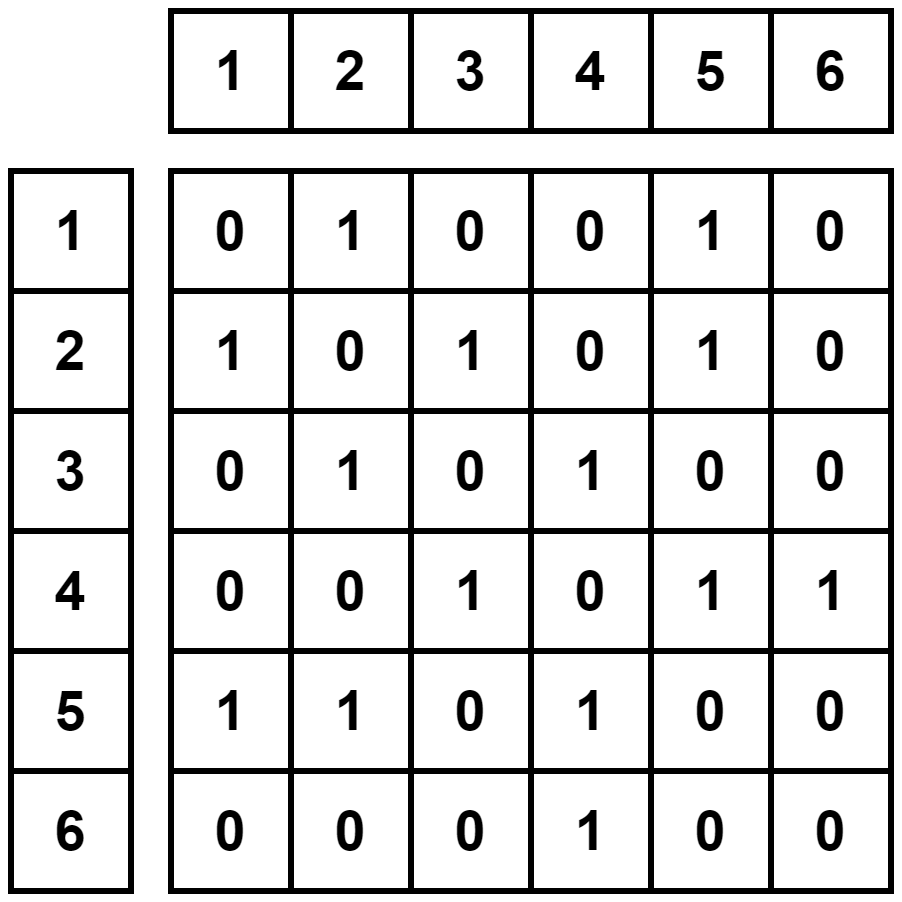

The diagram above was exported from draw.io. Its source (the exported page's mxGraphModel, read from the mxfile embedded in the PNG):
<mxGraphModel dx="1434" dy="836" grid="1" gridSize="10" guides="1" tooltips="1" connect="1" arrows="1" fold="1" page="1" pageScale="1" pageWidth="1100" pageHeight="850" math="0" shadow="0">
  <root>
    <mxCell id="hm2SbZCed3NSuGwGlDa7-0" />
    <mxCell id="hm2SbZCed3NSuGwGlDa7-1" parent="hm2SbZCed3NSuGwGlDa7-0" />
    <mxCell id="OBGB41Wt6JgaGm3EcDoJ-1" value="0" style="rounded=0;whiteSpace=wrap;html=1;fillOpacity=0;fontFamily=Helvetica;fontSize=28;strokeWidth=3;fontStyle=1" vertex="1" parent="hm2SbZCed3NSuGwGlDa7-1">
      <mxGeometry x="400" y="200" width="60" height="60" as="geometry" />
    </mxCell>
    <mxCell id="OBGB41Wt6JgaGm3EcDoJ-2" value="1" style="rounded=0;whiteSpace=wrap;html=1;fillOpacity=0;fontFamily=Helvetica;fontSize=28;strokeWidth=3;fontStyle=1" vertex="1" parent="hm2SbZCed3NSuGwGlDa7-1">
      <mxGeometry x="400" y="260" width="60" height="60" as="geometry" />
    </mxCell>
    <mxCell id="OBGB41Wt6JgaGm3EcDoJ-3" value="0" style="rounded=0;whiteSpace=wrap;html=1;fillOpacity=0;fontFamily=Helvetica;fontSize=28;strokeWidth=3;fontStyle=1" vertex="1" parent="hm2SbZCed3NSuGwGlDa7-1">
      <mxGeometry x="400" y="320" width="60" height="60" as="geometry" />
    </mxCell>
    <mxCell id="OBGB41Wt6JgaGm3EcDoJ-4" value="0" style="rounded=0;whiteSpace=wrap;html=1;fillOpacity=0;fontFamily=Helvetica;fontSize=28;strokeWidth=3;fontStyle=1" vertex="1" parent="hm2SbZCed3NSuGwGlDa7-1">
      <mxGeometry x="400" y="380" width="60" height="60" as="geometry" />
    </mxCell>
    <mxCell id="OBGB41Wt6JgaGm3EcDoJ-5" value="1" style="rounded=0;whiteSpace=wrap;html=1;fillOpacity=0;fontFamily=Helvetica;fontSize=28;strokeWidth=3;fontStyle=1" vertex="1" parent="hm2SbZCed3NSuGwGlDa7-1">
      <mxGeometry x="400" y="440" width="60" height="60" as="geometry" />
    </mxCell>
    <mxCell id="OBGB41Wt6JgaGm3EcDoJ-6" value="0" style="rounded=0;whiteSpace=wrap;html=1;fillOpacity=0;fontFamily=Helvetica;fontSize=28;strokeWidth=3;fontStyle=1" vertex="1" parent="hm2SbZCed3NSuGwGlDa7-1">
      <mxGeometry x="400" y="500" width="60" height="60" as="geometry" />
    </mxCell>
    <mxCell id="OBGB41Wt6JgaGm3EcDoJ-7" value="1" style="rounded=0;whiteSpace=wrap;html=1;fillOpacity=0;fontFamily=Helvetica;fontSize=28;strokeWidth=3;fontStyle=1" vertex="1" parent="hm2SbZCed3NSuGwGlDa7-1">
      <mxGeometry x="460" y="200" width="60" height="60" as="geometry" />
    </mxCell>
    <mxCell id="OBGB41Wt6JgaGm3EcDoJ-8" value="0" style="rounded=0;whiteSpace=wrap;html=1;fillOpacity=0;fontFamily=Helvetica;fontSize=28;strokeWidth=3;fontStyle=1" vertex="1" parent="hm2SbZCed3NSuGwGlDa7-1">
      <mxGeometry x="460" y="260" width="60" height="60" as="geometry" />
    </mxCell>
    <mxCell id="OBGB41Wt6JgaGm3EcDoJ-9" value="1" style="rounded=0;whiteSpace=wrap;html=1;fillOpacity=0;fontFamily=Helvetica;fontSize=28;strokeWidth=3;fontStyle=1" vertex="1" parent="hm2SbZCed3NSuGwGlDa7-1">
      <mxGeometry x="460" y="320" width="60" height="60" as="geometry" />
    </mxCell>
    <mxCell id="OBGB41Wt6JgaGm3EcDoJ-10" value="0" style="rounded=0;whiteSpace=wrap;html=1;fillOpacity=0;fontFamily=Helvetica;fontSize=28;strokeWidth=3;fontStyle=1" vertex="1" parent="hm2SbZCed3NSuGwGlDa7-1">
      <mxGeometry x="460" y="380" width="60" height="60" as="geometry" />
    </mxCell>
    <mxCell id="OBGB41Wt6JgaGm3EcDoJ-11" value="1" style="rounded=0;whiteSpace=wrap;html=1;fillOpacity=0;fontFamily=Helvetica;fontSize=28;strokeWidth=3;fontStyle=1" vertex="1" parent="hm2SbZCed3NSuGwGlDa7-1">
      <mxGeometry x="460" y="440" width="60" height="60" as="geometry" />
    </mxCell>
    <mxCell id="OBGB41Wt6JgaGm3EcDoJ-12" value="0" style="rounded=0;whiteSpace=wrap;html=1;fillOpacity=0;fontFamily=Helvetica;fontSize=28;strokeWidth=3;fontStyle=1" vertex="1" parent="hm2SbZCed3NSuGwGlDa7-1">
      <mxGeometry x="460" y="500" width="60" height="60" as="geometry" />
    </mxCell>
    <mxCell id="OBGB41Wt6JgaGm3EcDoJ-13" value="0" style="rounded=0;whiteSpace=wrap;html=1;fillOpacity=0;fontFamily=Helvetica;fontSize=28;strokeWidth=3;fontStyle=1" vertex="1" parent="hm2SbZCed3NSuGwGlDa7-1">
      <mxGeometry x="520" y="200" width="60" height="60" as="geometry" />
    </mxCell>
    <mxCell id="OBGB41Wt6JgaGm3EcDoJ-14" value="1" style="rounded=0;whiteSpace=wrap;html=1;fillOpacity=0;fontFamily=Helvetica;fontSize=28;strokeWidth=3;fontStyle=1" vertex="1" parent="hm2SbZCed3NSuGwGlDa7-1">
      <mxGeometry x="520" y="260" width="60" height="60" as="geometry" />
    </mxCell>
    <mxCell id="OBGB41Wt6JgaGm3EcDoJ-15" value="0" style="rounded=0;whiteSpace=wrap;html=1;fillOpacity=0;fontFamily=Helvetica;fontSize=28;strokeWidth=3;fontStyle=1" vertex="1" parent="hm2SbZCed3NSuGwGlDa7-1">
      <mxGeometry x="520" y="320" width="60" height="60" as="geometry" />
    </mxCell>
    <mxCell id="OBGB41Wt6JgaGm3EcDoJ-16" value="1" style="rounded=0;whiteSpace=wrap;html=1;fillOpacity=0;fontFamily=Helvetica;fontSize=28;strokeWidth=3;fontStyle=1" vertex="1" parent="hm2SbZCed3NSuGwGlDa7-1">
      <mxGeometry x="520" y="380" width="60" height="60" as="geometry" />
    </mxCell>
    <mxCell id="OBGB41Wt6JgaGm3EcDoJ-17" value="0" style="rounded=0;whiteSpace=wrap;html=1;fillOpacity=0;fontFamily=Helvetica;fontSize=28;strokeWidth=3;fontStyle=1" vertex="1" parent="hm2SbZCed3NSuGwGlDa7-1">
      <mxGeometry x="520" y="440" width="60" height="60" as="geometry" />
    </mxCell>
    <mxCell id="OBGB41Wt6JgaGm3EcDoJ-18" value="0" style="rounded=0;whiteSpace=wrap;html=1;fillOpacity=0;fontFamily=Helvetica;fontSize=28;strokeWidth=3;fontStyle=1" vertex="1" parent="hm2SbZCed3NSuGwGlDa7-1">
      <mxGeometry x="520" y="500" width="60" height="60" as="geometry" />
    </mxCell>
    <mxCell id="OBGB41Wt6JgaGm3EcDoJ-19" value="0" style="rounded=0;whiteSpace=wrap;html=1;fillOpacity=0;fontFamily=Helvetica;fontSize=28;strokeWidth=3;fontStyle=1" vertex="1" parent="hm2SbZCed3NSuGwGlDa7-1">
      <mxGeometry x="580" y="200" width="60" height="60" as="geometry" />
    </mxCell>
    <mxCell id="OBGB41Wt6JgaGm3EcDoJ-20" value="0" style="rounded=0;whiteSpace=wrap;html=1;fillOpacity=0;fontFamily=Helvetica;fontSize=28;strokeWidth=3;fontStyle=1" vertex="1" parent="hm2SbZCed3NSuGwGlDa7-1">
      <mxGeometry x="580" y="260" width="60" height="60" as="geometry" />
    </mxCell>
    <mxCell id="OBGB41Wt6JgaGm3EcDoJ-21" value="1" style="rounded=0;whiteSpace=wrap;html=1;fillOpacity=0;fontFamily=Helvetica;fontSize=28;strokeWidth=3;fontStyle=1" vertex="1" parent="hm2SbZCed3NSuGwGlDa7-1">
      <mxGeometry x="580" y="320" width="60" height="60" as="geometry" />
    </mxCell>
    <mxCell id="OBGB41Wt6JgaGm3EcDoJ-22" value="0" style="rounded=0;whiteSpace=wrap;html=1;fillOpacity=0;fontFamily=Helvetica;fontSize=28;strokeWidth=3;fontStyle=1" vertex="1" parent="hm2SbZCed3NSuGwGlDa7-1">
      <mxGeometry x="580" y="380" width="60" height="60" as="geometry" />
    </mxCell>
    <mxCell id="OBGB41Wt6JgaGm3EcDoJ-23" value="1" style="rounded=0;whiteSpace=wrap;html=1;fillOpacity=0;fontFamily=Helvetica;fontSize=28;strokeWidth=3;fontStyle=1" vertex="1" parent="hm2SbZCed3NSuGwGlDa7-1">
      <mxGeometry x="580" y="440" width="60" height="60" as="geometry" />
    </mxCell>
    <mxCell id="OBGB41Wt6JgaGm3EcDoJ-24" value="1" style="rounded=0;whiteSpace=wrap;html=1;fillOpacity=0;fontFamily=Helvetica;fontSize=28;strokeWidth=3;fontStyle=1" vertex="1" parent="hm2SbZCed3NSuGwGlDa7-1">
      <mxGeometry x="580" y="500" width="60" height="60" as="geometry" />
    </mxCell>
    <mxCell id="OBGB41Wt6JgaGm3EcDoJ-25" value="1" style="rounded=0;whiteSpace=wrap;html=1;fillOpacity=0;fontFamily=Helvetica;fontSize=28;strokeWidth=3;fontStyle=1" vertex="1" parent="hm2SbZCed3NSuGwGlDa7-1">
      <mxGeometry x="640" y="200" width="60" height="60" as="geometry" />
    </mxCell>
    <mxCell id="OBGB41Wt6JgaGm3EcDoJ-26" value="1" style="rounded=0;whiteSpace=wrap;html=1;fillOpacity=0;fontFamily=Helvetica;fontSize=28;strokeWidth=3;fontStyle=1" vertex="1" parent="hm2SbZCed3NSuGwGlDa7-1">
      <mxGeometry x="640" y="260" width="60" height="60" as="geometry" />
    </mxCell>
    <mxCell id="OBGB41Wt6JgaGm3EcDoJ-27" value="0" style="rounded=0;whiteSpace=wrap;html=1;fillOpacity=0;fontFamily=Helvetica;fontSize=28;strokeWidth=3;fontStyle=1" vertex="1" parent="hm2SbZCed3NSuGwGlDa7-1">
      <mxGeometry x="640" y="320" width="60" height="60" as="geometry" />
    </mxCell>
    <mxCell id="OBGB41Wt6JgaGm3EcDoJ-28" value="1" style="rounded=0;whiteSpace=wrap;html=1;fillOpacity=0;fontFamily=Helvetica;fontSize=28;strokeWidth=3;fontStyle=1" vertex="1" parent="hm2SbZCed3NSuGwGlDa7-1">
      <mxGeometry x="640" y="380" width="60" height="60" as="geometry" />
    </mxCell>
    <mxCell id="OBGB41Wt6JgaGm3EcDoJ-29" value="0" style="rounded=0;whiteSpace=wrap;html=1;fillOpacity=0;fontFamily=Helvetica;fontSize=28;strokeWidth=3;fontStyle=1" vertex="1" parent="hm2SbZCed3NSuGwGlDa7-1">
      <mxGeometry x="640" y="440" width="60" height="60" as="geometry" />
    </mxCell>
    <mxCell id="OBGB41Wt6JgaGm3EcDoJ-30" value="0" style="rounded=0;whiteSpace=wrap;html=1;fillOpacity=0;fontFamily=Helvetica;fontSize=28;strokeWidth=3;fontStyle=1" vertex="1" parent="hm2SbZCed3NSuGwGlDa7-1">
      <mxGeometry x="640" y="500" width="60" height="60" as="geometry" />
    </mxCell>
    <mxCell id="OBGB41Wt6JgaGm3EcDoJ-31" value="0" style="rounded=0;whiteSpace=wrap;html=1;fillOpacity=0;fontFamily=Helvetica;fontSize=28;strokeWidth=3;fontStyle=1" vertex="1" parent="hm2SbZCed3NSuGwGlDa7-1">
      <mxGeometry x="700" y="200" width="60" height="60" as="geometry" />
    </mxCell>
    <mxCell id="OBGB41Wt6JgaGm3EcDoJ-32" value="0" style="rounded=0;whiteSpace=wrap;html=1;fillOpacity=0;fontFamily=Helvetica;fontSize=28;strokeWidth=3;fontStyle=1" vertex="1" parent="hm2SbZCed3NSuGwGlDa7-1">
      <mxGeometry x="700" y="260" width="60" height="60" as="geometry" />
    </mxCell>
    <mxCell id="OBGB41Wt6JgaGm3EcDoJ-33" value="0" style="rounded=0;whiteSpace=wrap;html=1;fillOpacity=0;fontFamily=Helvetica;fontSize=28;strokeWidth=3;fontStyle=1" vertex="1" parent="hm2SbZCed3NSuGwGlDa7-1">
      <mxGeometry x="700" y="320" width="60" height="60" as="geometry" />
    </mxCell>
    <mxCell id="OBGB41Wt6JgaGm3EcDoJ-34" value="1" style="rounded=0;whiteSpace=wrap;html=1;fillOpacity=0;fontFamily=Helvetica;fontSize=28;strokeWidth=3;fontStyle=1" vertex="1" parent="hm2SbZCed3NSuGwGlDa7-1">
      <mxGeometry x="700" y="380" width="60" height="60" as="geometry" />
    </mxCell>
    <mxCell id="OBGB41Wt6JgaGm3EcDoJ-35" value="0" style="rounded=0;whiteSpace=wrap;html=1;fillOpacity=0;fontFamily=Helvetica;fontSize=28;strokeWidth=3;fontStyle=1" vertex="1" parent="hm2SbZCed3NSuGwGlDa7-1">
      <mxGeometry x="700" y="440" width="60" height="60" as="geometry" />
    </mxCell>
    <mxCell id="OBGB41Wt6JgaGm3EcDoJ-36" value="0" style="rounded=0;whiteSpace=wrap;html=1;fillOpacity=0;fontFamily=Helvetica;fontSize=28;strokeWidth=3;fontStyle=1" vertex="1" parent="hm2SbZCed3NSuGwGlDa7-1">
      <mxGeometry x="700" y="500" width="60" height="60" as="geometry" />
    </mxCell>
    <mxCell id="OBGB41Wt6JgaGm3EcDoJ-37" value="1" style="rounded=0;whiteSpace=wrap;html=1;fillOpacity=0;fontFamily=Helvetica;fontSize=28;strokeWidth=3;fontStyle=1" vertex="1" parent="hm2SbZCed3NSuGwGlDa7-1">
      <mxGeometry x="320" y="200" width="60" height="60" as="geometry" />
    </mxCell>
    <mxCell id="OBGB41Wt6JgaGm3EcDoJ-38" value="2" style="rounded=0;whiteSpace=wrap;html=1;fillOpacity=0;fontFamily=Helvetica;fontSize=28;strokeWidth=3;fontStyle=1" vertex="1" parent="hm2SbZCed3NSuGwGlDa7-1">
      <mxGeometry x="320" y="260" width="60" height="60" as="geometry" />
    </mxCell>
    <mxCell id="OBGB41Wt6JgaGm3EcDoJ-39" value="3" style="rounded=0;whiteSpace=wrap;html=1;fillOpacity=0;fontFamily=Helvetica;fontSize=28;strokeWidth=3;fontStyle=1" vertex="1" parent="hm2SbZCed3NSuGwGlDa7-1">
      <mxGeometry x="320" y="320" width="60" height="60" as="geometry" />
    </mxCell>
    <mxCell id="OBGB41Wt6JgaGm3EcDoJ-40" value="4" style="rounded=0;whiteSpace=wrap;html=1;fillOpacity=0;fontFamily=Helvetica;fontSize=28;strokeWidth=3;fontStyle=1" vertex="1" parent="hm2SbZCed3NSuGwGlDa7-1">
      <mxGeometry x="320" y="380" width="60" height="60" as="geometry" />
    </mxCell>
    <mxCell id="OBGB41Wt6JgaGm3EcDoJ-41" value="5" style="rounded=0;whiteSpace=wrap;html=1;fillOpacity=0;fontFamily=Helvetica;fontSize=28;strokeWidth=3;fontStyle=1" vertex="1" parent="hm2SbZCed3NSuGwGlDa7-1">
      <mxGeometry x="320" y="440" width="60" height="60" as="geometry" />
    </mxCell>
    <mxCell id="OBGB41Wt6JgaGm3EcDoJ-42" value="6" style="rounded=0;whiteSpace=wrap;html=1;fillOpacity=0;fontFamily=Helvetica;fontSize=28;strokeWidth=3;fontStyle=1" vertex="1" parent="hm2SbZCed3NSuGwGlDa7-1">
      <mxGeometry x="320" y="500" width="60" height="60" as="geometry" />
    </mxCell>
    <mxCell id="OBGB41Wt6JgaGm3EcDoJ-43" value="1" style="rounded=0;whiteSpace=wrap;html=1;fillOpacity=0;fontFamily=Helvetica;fontSize=28;strokeWidth=3;fontStyle=1" vertex="1" parent="hm2SbZCed3NSuGwGlDa7-1">
      <mxGeometry x="400" y="120" width="60" height="60" as="geometry" />
    </mxCell>
    <mxCell id="OBGB41Wt6JgaGm3EcDoJ-44" value="2" style="rounded=0;whiteSpace=wrap;html=1;fillOpacity=0;fontFamily=Helvetica;fontSize=28;strokeWidth=3;fontStyle=1" vertex="1" parent="hm2SbZCed3NSuGwGlDa7-1">
      <mxGeometry x="460" y="120" width="60" height="60" as="geometry" />
    </mxCell>
    <mxCell id="OBGB41Wt6JgaGm3EcDoJ-45" value="3" style="rounded=0;whiteSpace=wrap;html=1;fillOpacity=0;fontFamily=Helvetica;fontSize=28;strokeWidth=3;fontStyle=1" vertex="1" parent="hm2SbZCed3NSuGwGlDa7-1">
      <mxGeometry x="520" y="120" width="60" height="60" as="geometry" />
    </mxCell>
    <mxCell id="OBGB41Wt6JgaGm3EcDoJ-46" value="4" style="rounded=0;whiteSpace=wrap;html=1;fillOpacity=0;fontFamily=Helvetica;fontSize=28;strokeWidth=3;fontStyle=1" vertex="1" parent="hm2SbZCed3NSuGwGlDa7-1">
      <mxGeometry x="580" y="120" width="60" height="60" as="geometry" />
    </mxCell>
    <mxCell id="OBGB41Wt6JgaGm3EcDoJ-47" value="5" style="rounded=0;whiteSpace=wrap;html=1;fillOpacity=0;fontFamily=Helvetica;fontSize=28;strokeWidth=3;fontStyle=1" vertex="1" parent="hm2SbZCed3NSuGwGlDa7-1">
      <mxGeometry x="640" y="120" width="60" height="60" as="geometry" />
    </mxCell>
    <mxCell id="OBGB41Wt6JgaGm3EcDoJ-48" value="6" style="rounded=0;whiteSpace=wrap;html=1;fillOpacity=0;fontFamily=Helvetica;fontSize=28;strokeWidth=3;fontStyle=1" vertex="1" parent="hm2SbZCed3NSuGwGlDa7-1">
      <mxGeometry x="700" y="120" width="60" height="60" as="geometry" />
    </mxCell>
  </root>
</mxGraphModel>